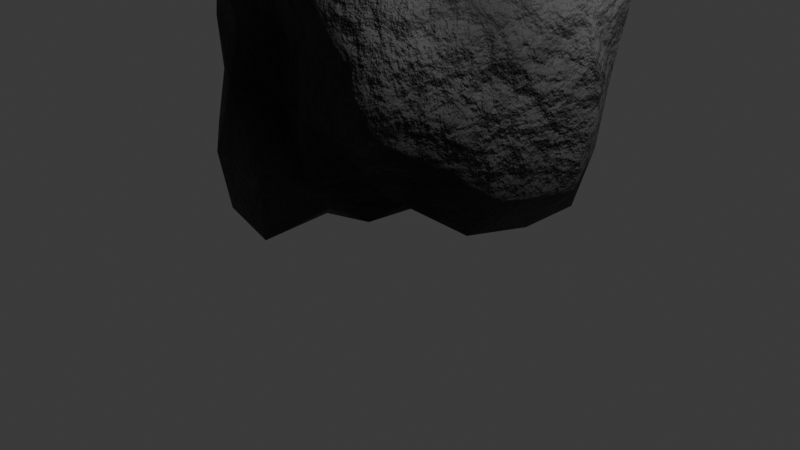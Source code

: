 # Source: Asteriod.blend  (saved by Blender 4.5.91; exported with 4.5.12 LTS)
import bpy
from mathutils import Matrix  # noqa: F401  (used for matrix-valued properties, if any)

bpy.ops.wm.read_factory_settings(use_empty=True)
scene = bpy.context.scene
scene.name = 'Scene'

# ---- collections
col_collection = bpy.data.collections.new('Collection'); scene.collection.children.link(col_collection)
col_generator_rock_and_material = bpy.data.collections.new('Generator Rock and Material'); col_collection.children.link(col_generator_rock_and_material)

# ---- materials (node trees are filled in below, after node groups)
mat_rock_material = bpy.data.materials.new('Rock Material')

# ---- node groups
ng_procedural_rock_mat = bpy.data.node_groups.new('Procedural Rock Mat', 'ShaderNodeTree')
_s = ng_procedural_rock_mat.interface.new_socket(name='BSDF', in_out='OUTPUT', socket_type='NodeSocketShader')
_s = ng_procedural_rock_mat.interface.new_socket(name='Scale', in_out='INPUT', socket_type='NodeSocketVector')
_s.subtype = 'XYZ'
_s.default_value = (1.0, 1.0, 1.0)
_s = ng_procedural_rock_mat.interface.new_socket(name='Rock Color 1', in_out='INPUT', socket_type='NodeSocketColor')
_s.default_value = (0.016, 0.016, 0.016, 1.0)
_s = ng_procedural_rock_mat.interface.new_socket(name='Rock Color 2', in_out='INPUT', socket_type='NodeSocketColor')
_s = ng_procedural_rock_mat.interface.new_socket(name='Edge Light', in_out='INPUT', socket_type='NodeSocketColor')
_s.default_value = (0.06864, 0.06865, 0.06865, 1.0)
_s = ng_procedural_rock_mat.interface.new_socket(name='Noise Detail', in_out='INPUT', socket_type='NodeSocketFloat')
_s.default_value = 15.0
_s.min_value = 0.0
_s.max_value = 15.0
_s = ng_procedural_rock_mat.interface.new_socket(name='Roughness', in_out='INPUT', socket_type='NodeSocketFloat')
_s.subtype = 'FACTOR'
_s.default_value = 0.8
_s.min_value = 0.0
_s.max_value = 1.0
_s = ng_procedural_rock_mat.interface.new_socket(name='Rougness value', in_out='INPUT', socket_type='NodeSocketFloat')
_s.default_value = 1.0
_s.min_value = 0.0
_s.max_value = 2.0
_s = ng_procedural_rock_mat.interface.new_socket(name='Nomal', in_out='INPUT', socket_type='NodeSocketFloat')
_s.subtype = 'FACTOR'
_s.default_value = 0.3
_s.min_value = 0.0
_s.max_value = 1.0
_N = ng_procedural_rock_mat.nodes; _L = ng_procedural_rock_mat.links
n0 = _N.new('NodeGroupOutput'); n0.name = 'Group Output'; n0.location = (1226, -164)
n1 = _N.new('NodeGroupInput'); n1.name = 'Group Input'; n1.location = (-911, -521)
n2 = _N.new('ShaderNodeBsdfPrincipled'); n2.name = 'Principled BSDF'; n2.location = (883, -126)
n3 = _N.new('ShaderNodeTexNoise'); n3.name = 'Noise Texture'; n3.location = (-521, -379)
n3.inputs[2].default_value = 55.0
n4 = _N.new('ShaderNodeMapping'); n4.name = 'Mapping'; n4.location = (-703, -278)
n5 = _N.new('ShaderNodeTexCoord'); n5.name = 'Texture Coordinate'; n5.location = (-883, -278)
n6 = _N.new('ShaderNodeValToRGB'); n6.name = 'Color Ramp'; n6.location = (-367, -383)
while len(n6.color_ramp.elements) > 1: n6.color_ramp.elements.remove(n6.color_ramp.elements[-1])
n6.color_ramp.elements[0].position = 0.4591; n6.color_ramp.elements[0].color = (0.0, 0.0, 0.0, 1.0)
_e = n6.color_ramp.elements.new(0.5227); _e.color = (1.0, 1.0, 1.0, 1.0)
n7 = _N.new('ShaderNodeTexNoise'); n7.name = 'Noise Texture.001'; n7.location = (-525, -87)
n7.inputs[2].default_value = 10.0
n8 = _N.new('ShaderNodeValToRGB'); n8.name = 'Color Ramp.001'; n8.location = (-336, -100)
while len(n8.color_ramp.elements) > 1: n8.color_ramp.elements.remove(n8.color_ramp.elements[-1])
n8.color_ramp.elements[0].position = 0.3773; n8.color_ramp.elements[0].color = (0.0, 0.0, 0.0, 1.0)
_e = n8.color_ramp.elements.new(0.8); _e.color = (1.0, 1.0, 1.0, 1.0)
n9 = _N.new('ShaderNodeMix'); n9.name = 'Mix'; n9.location = (-65, -115)
n9.data_type = 'RGBA'
n9.inputs[0].default_value = 0.7
n10 = _N.new('ShaderNodeMix'); n10.name = 'Mix.001'; n10.location = (115, -93)
n10.data_type = 'RGBA'
n11 = _N.new('ShaderNodeNewGeometry'); n11.name = 'Geometry'; n11.location = (-533, 218)
n12 = _N.new('ShaderNodeValToRGB'); n12.name = 'Color Ramp.002'; n12.location = (-215, 188)
while len(n12.color_ramp.elements) > 1: n12.color_ramp.elements.remove(n12.color_ramp.elements[-1])
n12.color_ramp.elements[0].position = 0.5136; n12.color_ramp.elements[0].color = (0.0, 0.0, 0.0, 1.0)
_e = n12.color_ramp.elements.new(0.5818); _e.color = (1.0, 1.0, 1.0, 1.0)
n13 = _N.new('ShaderNodeTexNoise'); n13.name = 'Noise Texture.002'; n13.location = (-532, 510)
n13.inputs[2].default_value = 9.5
n13.inputs[3].default_value = 15.0
n13.inputs[4].default_value = 0.63
n14 = _N.new('ShaderNodeValToRGB'); n14.name = 'Color Ramp.003'; n14.location = (-224, 466)
while len(n14.color_ramp.elements) > 1: n14.color_ramp.elements.remove(n14.color_ramp.elements[-1])
n14.color_ramp.elements[0].position = 0.0; n14.color_ramp.elements[0].color = (0.0, 0.0, 0.0, 1.0)
_e = n14.color_ramp.elements.new(1.0); _e.color = (1.0, 1.0, 1.0, 1.0)
n15 = _N.new('ShaderNodeMix'); n15.name = 'Mix.002'; n15.location = (110, 311)
n15.data_type = 'RGBA'
n15.blend_type = 'LINEAR_LIGHT'
n15.inputs[0].default_value = 0.4
n16 = _N.new('ShaderNodeMix'); n16.name = 'Mix.003'; n16.location = (377, 67)
n16.data_type = 'RGBA'
n17 = _N.new('ShaderNodeValToRGB'); n17.name = 'Color Ramp.004'; n17.location = (284, -221)
while len(n17.color_ramp.elements) > 1: n17.color_ramp.elements.remove(n17.color_ramp.elements[-1])
n17.color_ramp.elements[0].position = 0.0; n17.color_ramp.elements[0].color = (0.6514, 0.6514, 0.6514, 1.0)
_e = n17.color_ramp.elements.new(1.0); _e.color = (1.0, 1.0, 1.0, 1.0)
n18 = _N.new('ShaderNodeHueSaturation'); n18.name = 'Hue/Saturation/Value'; n18.location = (588, -209)
n19 = _N.new('ShaderNodeTexNoise'); n19.name = 'Noise Texture.003'; n19.location = (353, -502)
n19.inputs[2].default_value = 10.0
n19.inputs[3].default_value = 15.0
n20 = _N.new('ShaderNodeBump'); n20.name = 'Bump'; n20.location = (523, -510)
n20.inputs[1].default_value = 1.0
n20.inputs[2].default_value = 1.0
n21 = _N.new('NodeGroupInput'); n21.name = 'Group Input.001'; n21.location = (108, 81)
n22 = _N.new('NodeGroupInput'); n22.name = 'Group Input.002'; n22.location = (-864, -652)
n23 = _N.new('NodeGroupInput'); n23.name = 'Group Input.003'; n23.location = (-1279, -494)
n24 = _N.new('ShaderNodeBump'); n24.name = 'Bump.001'; n24.location = (703, -381)
n24.inputs[0].default_value = 0.3
n24.inputs[1].default_value = 1.0
n24.inputs[2].default_value = 1.0
_L.new(n10.outputs[2], n16.inputs[6])
_L.new(n4.outputs[0], n13.inputs[0])
_L.new(n4.outputs[0], n3.inputs[0])
_L.new(n9.outputs[2], n17.inputs[0])
_L.new(n12.outputs[0], n15.inputs[6])
_L.new(n17.outputs[0], n18.inputs[4])
_L.new(n15.outputs[2], n16.inputs[0])
_L.new(n7.outputs[0], n8.inputs[0])
_L.new(n13.outputs[0], n14.inputs[0])
_L.new(n4.outputs[0], n19.inputs[0])
_L.new(n16.outputs[2], n2.inputs[0])
_L.new(n5.outputs[3], n4.inputs[0])
_L.new(n3.outputs[0], n6.inputs[0])
_L.new(n19.outputs[0], n20.inputs[3])
_L.new(n9.outputs[2], n10.inputs[0])
_L.new(n18.outputs[0], n2.inputs[2])
_L.new(n6.outputs[0], n9.inputs[6])
_L.new(n8.outputs[0], n9.inputs[7])
_L.new(n11.outputs[7], n12.inputs[0])
_L.new(n14.outputs[0], n15.inputs[7])
_L.new(n4.outputs[0], n7.inputs[0])
_L.new(n2.outputs[0], n0.inputs[0])
_L.new(n1.outputs[0], n4.inputs[3])
_L.new(n24.outputs[0], n2.inputs[5])
_L.new(n21.outputs[1], n10.inputs[6])
_L.new(n21.outputs[2], n10.inputs[7])
_L.new(n21.outputs[3], n16.inputs[7])
_L.new(n22.outputs[4], n7.inputs[3])
_L.new(n22.outputs[4], n3.inputs[3])
_L.new(n22.outputs[5], n3.inputs[4])
_L.new(n22.outputs[5], n7.inputs[4])
_L.new(n22.outputs[6], n18.inputs[2])
_L.new(n22.outputs[7], n20.inputs[0])
_L.new(n20.outputs[0], n24.inputs[4])
_L.new(n9.outputs[2], n24.inputs[3])
n0.is_active_output = True
ng_geometry_rock = bpy.data.node_groups.new('Geometry Rock', 'GeometryNodeTree')
_s = ng_geometry_rock.interface.new_socket(name='Geometry', in_out='OUTPUT', socket_type='NodeSocketGeometry')
_s = ng_geometry_rock.interface.new_socket(name='Geometry', in_out='INPUT', socket_type='NodeSocketGeometry')
_s = ng_geometry_rock.interface.new_socket(name='Quality Rock', in_out='INPUT', socket_type='NodeSocketInt')
_s.default_value = 4
_s.min_value = 0
_s.max_value = 6
_s = ng_geometry_rock.interface.new_socket(name='Shape Rock', in_out='INPUT', socket_type='NodeSocketFloat')
_s.default_value = 1.0
_s.min_value = -1000.0
_s.max_value = 1000.0
_s.force_non_field = True
_s = ng_geometry_rock.interface.new_socket(name='Shape Scale', in_out='INPUT', socket_type='NodeSocketFloat')
_s.default_value = 1.0
_s.min_value = -1000.0
_s.max_value = 1000.0
_s.force_non_field = True
_s = ng_geometry_rock.interface.new_socket(name='Edge Crease', in_out='INPUT', socket_type='NodeSocketFloat')
_s.subtype = 'FACTOR'
_s.default_value = 0.2
_s.min_value = 0.0
_s.max_value = 1.0
_s.force_non_field = True
_s = ng_geometry_rock.interface.new_socket(name='Edge Smooth', in_out='INPUT', socket_type='NodeSocketFloat')
_s.subtype = 'FACTOR'
_s.min_value = 0.0
_s.max_value = 1.0
_s.force_non_field = True
_s = ng_geometry_rock.interface.new_socket(name='Scale', in_out='INPUT', socket_type='NodeSocketVector')
_s.subtype = 'XYZ'
_s.default_value = (1.0, 1.0, 0.7)
_s = ng_geometry_rock.interface.new_socket(name='Detail Rock', in_out='INPUT', socket_type='NodeSocketInt')
_s.default_value = 1
_s.min_value = 0
_s.max_value = 6
_s = ng_geometry_rock.interface.new_socket(name='Random Scale', in_out='INPUT', socket_type='NodeSocketFloat')
_s.min_value = -1000.0
_s.max_value = 1000.0
_s.force_non_field = True
_s = ng_geometry_rock.interface.new_socket(name='Detail scale', in_out='INPUT', socket_type='NodeSocketFloat')
_s.default_value = 0.14
_s.min_value = -1000.0
_s.max_value = 1000.0
_s.force_non_field = True
_s = ng_geometry_rock.interface.new_socket(name='Roughness', in_out='INPUT', socket_type='NodeSocketFloat')
_s.default_value = 2.5
_s.min_value = 0.0
_s.max_value = 1000.0
_s.force_non_field = True
_s = ng_geometry_rock.interface.new_socket(name='Distortion', in_out='INPUT', socket_type='NodeSocketFloat')
_s.min_value = -1000.0
_s.max_value = 1000.0
_s.force_non_field = True
ng_geometry_rock.is_modifier = True
_N = ng_geometry_rock.nodes; _L = ng_geometry_rock.links
n0 = _N.new('NodeGroupInput'); n0.name = 'Group Input'; n0.location = (-260, 10)
n1 = _N.new('NodeGroupOutput'); n1.name = 'Group Output'; n1.location = (1859, 141)
n2 = _N.new('GeometryNodeSubdivisionSurface'); n2.name = 'Subdivision Surface'; n2.location = (33, 117)
n2.inputs[4].default_value = False
n3 = _N.new('GeometryNodeTransform'); n3.name = 'Transform Geometry'; n3.location = (200, 119)
n4 = _N.new('GeometryNodeSubdivisionSurface'); n4.name = 'Subdivision Surface.001'; n4.location = (356, 122)
n4.inputs[2].default_value = 0.2
n4.inputs[4].default_value = False
n5 = _N.new('GeometryNodeSetPosition'); n5.name = 'Set Position'; n5.location = (888, 139)
n6 = _N.new('ShaderNodeTexVoronoi'); n6.name = 'Voronoi Texture'; n6.location = (358, -134)
n6.voronoi_dimensions = '4D'
n6.feature = 'SMOOTH_F1'
n7 = _N.new('ShaderNodeVectorMath'); n7.name = 'Vector Math'; n7.location = (718, -107)
n7.operation = 'MULTIPLY'
n8 = _N.new('GeometryNodeInputPosition'); n8.name = 'Position'; n8.location = (355, -77)
n9 = _N.new('ShaderNodeMapRange'); n9.name = 'Map Range'; n9.location = (538, -206)
n9.inputs[1].default_value = -0.24
n9.inputs[2].default_value = 0.91
n9.inputs[3].default_value = 0.22
n10 = _N.new('GeometryNodeSetPosition'); n10.name = 'Set Position.001'; n10.location = (1407, 139)
n11 = _N.new('ShaderNodeVectorMath'); n11.name = 'Vector Math.001'; n11.location = (1249, -53)
n11.operation = 'MULTIPLY'
n12 = _N.new('GeometryNodeInputPosition'); n12.name = 'Position.001'; n12.location = (1083, -97)
n13 = _N.new('ShaderNodeTexNoise'); n13.name = 'Noise Texture'; n13.location = (1082, -162)
n13.noise_dimensions = '4D'
n13.inputs[3].default_value = 15.0
n13.inputs[5].default_value = 2.5
n14 = _N.new('GeometryNodeTransform'); n14.name = 'Transform Geometry.001'; n14.location = (1673, 185)
n14.inputs[1].default_value = (-0.1, 0.0, 0.38)
n15 = _N.new('ShaderNodeClamp'); n15.name = 'Clamp'; n15.location = (8, 117)
n15.inputs[2].default_value = 11.0
n16 = _N.new('ShaderNodeClamp'); n16.name = 'Clamp.001'; n16.location = (331, 122)
n16.inputs[2].default_value = 11.0
_L.new(n0.outputs[0], n2.inputs[0])
_L.new(n2.outputs[0], n3.inputs[0])
_L.new(n3.outputs[0], n4.inputs[0])
_L.new(n4.outputs[0], n5.inputs[0])
_L.new(n8.outputs[0], n7.inputs[0])
_L.new(n9.outputs[0], n7.inputs[1])
_L.new(n7.outputs[0], n5.inputs[2])
_L.new(n6.outputs[0], n9.inputs[0])
_L.new(n12.outputs[0], n11.inputs[0])
_L.new(n11.outputs[0], n10.inputs[2])
_L.new(n5.outputs[0], n10.inputs[0])
_L.new(n14.outputs[0], n1.inputs[0])
_L.new(n13.outputs[0], n11.inputs[1])
_L.new(n0.outputs[2], n6.inputs[1])
_L.new(n0.outputs[3], n6.inputs[2])
_L.new(n0.outputs[4], n2.inputs[2])
_L.new(n0.outputs[5], n6.inputs[6])
_L.new(n0.outputs[6], n3.inputs[3])
_L.new(n0.outputs[8], n13.inputs[1])
_L.new(n0.outputs[9], n13.inputs[2])
_L.new(n0.outputs[11], n13.inputs[8])
_L.new(n0.outputs[10], n13.inputs[4])
_L.new(n10.outputs[0], n14.inputs[0])
_L.new(n15.outputs[0], n2.inputs[1])
_L.new(n16.outputs[0], n4.inputs[1])
n1.is_active_output = True
ng_smooth_by_angle = bpy.data.node_groups.new('Smooth by Angle', 'GeometryNodeTree')
_s = ng_smooth_by_angle.interface.new_socket(name='Mesh', in_out='OUTPUT', socket_type='NodeSocketGeometry')
_s = ng_smooth_by_angle.interface.new_socket(name='Mesh', in_out='INPUT', socket_type='NodeSocketGeometry')
_s = ng_smooth_by_angle.interface.new_socket(name='Angle', in_out='INPUT', socket_type='NodeSocketFloat')
_s.subtype = 'ANGLE'
_s.default_value = 0.5236
_s.min_value = 0.0
_s.max_value = 3.142
_s.description = 'Maximum face angle for smooth edges'
_s = ng_smooth_by_angle.interface.new_socket(name='Ignore Sharpness', in_out='INPUT', socket_type='NodeSocketBool')
_s.force_non_field = True
ng_smooth_by_angle.description = 'Set the sharpness of mesh edges based on the angle between the neighboring faces'
ng_smooth_by_angle.is_modifier = True
_N = ng_smooth_by_angle.nodes; _L = ng_smooth_by_angle.links
n0 = _N.new('GeometryNodeSetShadeSmooth'); n0.name = 'Set Shade Smooth'; n0.location = (120, -80)
n0.domain = 'EDGE'
n1 = _N.new('GeometryNodeSetShadeSmooth'); n1.name = 'Set Shade Smooth.001'; n1.location = (300, -80)
n2 = _N.new('NodeGroupOutput'); n2.name = 'Group Output'; n2.location = (480, -80)
n3 = _N.new('GeometryNodeInputMeshEdgeAngle'); n3.name = 'Edge Angle'; n3.location = (-440, -240)
n4 = _N.new('NodeGroupInput'); n4.name = 'Group Input'; n4.location = (-80, -80)
n5 = _N.new('GeometryNodeInputEdgeSmooth'); n5.name = 'Is Edge Smooth'; n5.location = (-260, -120)
n6 = _N.new('GeometryNodeInputShadeSmooth'); n6.name = 'Is Shade Smooth'; n6.location = (-440, -397)
n7 = _N.new('FunctionNodeCompare'); n7.name = 'Compare'; n7.location = (-260, -260)
n7.operation = 'LESS_EQUAL'
n7.inputs[6].default_value = (0.0, 0.0, 0.0, 0.0)
n7.inputs[7].default_value = (0.0, 0.0, 0.0, 0.0)
n8 = _N.new('FunctionNodeBooleanMath'); n8.name = 'Boolean Math.001'; n8.location = (-80, -260)
n9 = _N.new('NodeGroupInput'); n9.name = 'Group Input.001'; n9.location = (-440, -329)
n10 = _N.new('NodeGroupInput'); n10.name = 'Group Input.002'; n10.location = (-259, -189)
n11 = _N.new('FunctionNodeBooleanMath'); n11.name = 'Boolean Math'; n11.location = (-80, -149)
n11.operation = 'OR'
n12 = _N.new('FunctionNodeBooleanMath'); n12.name = 'Boolean Math.002'; n12.location = (-260, -380)
n12.operation = 'OR'
n13 = _N.new('NodeGroupInput'); n13.name = 'Group Input.003'; n13.location = (-440, -460)
_L.new(n3.outputs[0], n7.inputs[0])
_L.new(n1.outputs[0], n2.inputs[0])
_L.new(n9.outputs[1], n7.inputs[1])
_L.new(n7.outputs[0], n8.inputs[0])
_L.new(n4.outputs[0], n0.inputs[0])
_L.new(n0.outputs[0], n1.inputs[0])
_L.new(n8.outputs[0], n0.inputs[2])
_L.new(n10.outputs[2], n11.inputs[1])
_L.new(n5.outputs[0], n11.inputs[0])
_L.new(n11.outputs[0], n0.inputs[1])
_L.new(n13.outputs[2], n12.inputs[1])
_L.new(n6.outputs[0], n12.inputs[0])
_L.new(n12.outputs[0], n8.inputs[1])
n2.is_active_output = True

# ---- material node trees
mat_rock_material.use_nodes = True; mat_rock_material.node_tree.nodes.clear()
_N = mat_rock_material.node_tree.nodes; _L = mat_rock_material.node_tree.links
n0 = _N.new('ShaderNodeOutputMaterial'); n0.name = 'Material Output'; n0.location = (1295, 456)
n1 = _N.new('ShaderNodeGroup'); n1.name = 'Group'; n1.location = (843, 445)
n1.width = 400
n1.node_tree = ng_procedural_rock_mat
n1.inputs[0].default_value = (1.0, 1.0, 1.0)
n1.inputs[1].default_value = (0.016, 0.016, 0.016, 1.0)
n1.inputs[2].default_value = (0.0, 0.0, 0.0, 1.0)
n1.inputs[3].default_value = (0.06045, 0.06045, 0.06045, 1.0)
n1.inputs[4].default_value = 15.0
n1.inputs[5].default_value = 0.8
n1.inputs[6].default_value = 1.0
n1.inputs[7].default_value = 0.5
_L.new(n1.outputs[0], n0.inputs[0])
n0.is_active_output = True

# ---- world
world_world = bpy.data.worlds.new('World'); scene.world = world_world
world_world.use_nodes = True; world_world.node_tree.nodes.clear()
_N = world_world.node_tree.nodes; _L = world_world.node_tree.links
n0 = _N.new('ShaderNodeOutputWorld'); n0.name = 'World Output'; n0.location = (200, 100)
n1 = _N.new('ShaderNodeBackground'); n1.name = 'Background'; n1.location = (-200, 100)
n1.inputs[0].default_value = (0.05088, 0.05088, 0.05088, 1.0)
_L.new(n1.outputs[0], n0.inputs[0])
n0.is_active_output = True
world_world.color = (0.05088, 0.05088, 0.05088)
world_world.sun_shadow_jitter_overblur = 0.0

# ---- cameras
cam_camera = bpy.data.cameras.new('Camera')
cam_camera.clip_end = 100.0
cam_camera.ortho_scale = 7.314

# ---- lights
light_light = bpy.data.lights.new('Light', 'POINT')
light_light.energy = 1000.0
light_light.shadow_soft_size = 0.1

# ---- meshes
me_cube_001 = bpy.data.meshes.new('Cube.001')
me_cube_001.from_pydata([(-1.0, -1.0, -1.0), (-1.0, -1.0, 1.0), (-1.0, 1.0, -1.0), (-1.0, 1.0, 1.0), (1.0, -1.0, -1.0), (1.0, -1.0, 1.0), (1.0, 1.0, -1.0), (1.0, 1.0, 1.0)], [], [(0, 1, 3, 2), (2, 3, 7, 6), (6, 7, 5, 4), (4, 5, 1, 0), (2, 6, 4, 0), (7, 3, 1, 5)])
me_cube_001.polygons.foreach_set('use_smooth', [True] * 6)
_uv = me_cube_001.uv_layers.new(name='UVMap')
_uv.uv.foreach_set('vector', [0.375, 0.0, 0.625, 0.0, 0.625, 0.25, 0.375, 0.25, 0.375, 0.25, 0.625, 0.25, 0.625, 0.5, 0.375, 0.5, 0.375, 0.5, 0.625, 0.5, 0.625, 0.75, 0.375, 0.75, 0.375, 0.75, 0.625, 0.75, 0.625, 1.0, 0.375, 1.0, 0.125, 0.5, 0.375, 0.5, 0.375, 0.75, 0.125, 0.75, 0.625, 0.5, 0.875, 0.5, 0.875, 0.75, 0.625, 0.75])
me_cube_001.materials.append(mat_rock_material)
me_cube_001.update()

# ---- objects
ob_light = bpy.data.objects.new('Light', light_light)
ob_camera = bpy.data.objects.new('Camera', cam_camera)
ob_rock = bpy.data.objects.new('Rock', me_cube_001)
ob_asteriod = bpy.data.objects.new('Asteriod', None)

# ---- transforms, parenting, visibility, modifiers, constraints
ob_light.location = (4.076, 1.005, 5.904)
ob_light.rotation_euler = (0.6503, 0.05522, 1.866)
ob_light.lock_rotations_4d = False
ob_light.empty_display_type = 'ARROWS'
ob_light.color = (0.0, 0.0, 0.0, 0.0)
ob_light.lineart.crease_threshold = 0.0
ob_camera.location = (7.359, -6.926, 4.958)
ob_camera.rotation_euler = (1.109, 0.0, 0.8149)
ob_camera.lock_rotations_4d = False
ob_camera.empty_display_type = 'ARROWS'
ob_camera.color = (0.0, 0.0, 0.0, 0.0)
ob_camera.display_type = 'WIRE'
ob_camera.lineart.crease_threshold = 0.0
ob_rock.parent = ob_asteriod
ob_rock.location = (0.0, 0.0, 0.0)
_m = ob_rock.modifiers.new('GeometryNodes', 'NODES')
_m.node_group = ng_geometry_rock
_gi = [s.identifier for s in ng_geometry_rock.interface.items_tree if s.item_type == 'SOCKET' and s.in_out == 'INPUT']
_m[_gi[6]] = (1.0, 1.0, 1.0)  # Scale
_m[_gi[9]] = 0.17  # Detail scale
_m[_gi[10]] = 0.55  # Roughness
_m.open_manage_panel = True
_m = ob_rock.modifiers.new('Smooth by Angle', 'NODES')
_m.node_group = ng_smooth_by_angle
_gi = [s.identifier for s in ng_smooth_by_angle.interface.items_tree if s.item_type == 'SOCKET' and s.in_out == 'INPUT']
_m[_gi[1]] = 3.142  # Angle
_m.use_pin_to_last = True
_m.show_group_selector = False
ob_asteriod.location = (0.0, 0.0, 0.0)
ob_asteriod.scale = (3.897, 3.897, 3.897)
ob_asteriod.empty_display_type = 'ARROWS'

# ---- collection membership
col_collection.objects.link(ob_light)
col_collection.objects.link(ob_camera)
col_generator_rock_and_material.objects.link(ob_rock)
col_generator_rock_and_material.objects.link(ob_asteriod)

# ---- scene / render settings (as saved in the file)
scene.camera = ob_camera
scene.frame_start = 1; scene.frame_end = 250; scene.frame_set(1)
scene.render.engine = 'BLENDER_EEVEE_NEXT'
bpy.context.view_layer.update()
